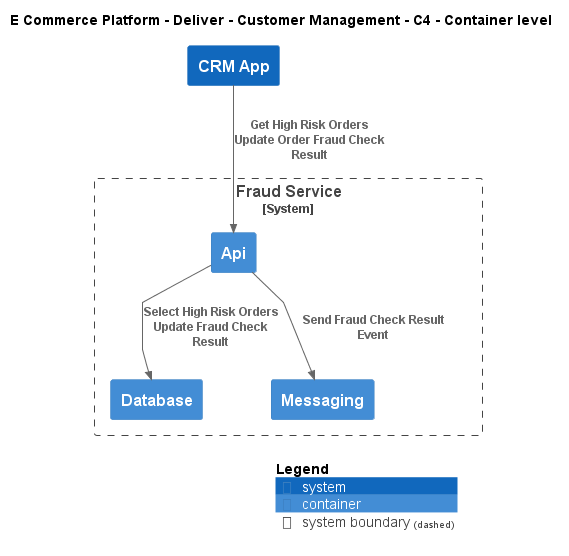

The diagram above was rendered by PlantUML. Its source (embedded in the PNG):
@startuml
!include ..\..\..\..\.c4s\C4_Container.puml

AddElementTag("c4interflow:lifecycle:new", $bgColor=green, $fontColor=#ffffff, $borderColor=green, $shadowing="False")
AddElementTag("c4interflow:lifecycle:changed", $bgColor=orange, $fontColor=#ffffff, $borderColor=orange, $shadowing="False")
AddElementTag("c4interflow:lifecycle:removed", $bgColor=red, $fontColor=#ffffff, $borderColor=red, $shadowing="False")

AddRelTag("c4interflow:lifecycle:new", $textColor=green, $lineColor=green)
AddRelTag("c4interflow:lifecycle:changed", $textColor=orange, $lineColor=orange)
AddRelTag("c4interflow:lifecycle:removed", $textColor=red, $lineColor=red)

SHOW_PERSON_PORTRAIT()
LAYOUT_TOP_DOWN()

skinparam linetype polyline

title E Commerce Platform - Deliver - Customer Management - C4 - Container level

System(ECommercePlatform.Deliver.CustomerManagement.SoftwareSystems.CRMApp, "CRM App", "")

System_Boundary(ECommercePlatform.Deliver.FraudManagement.SoftwareSystems.FraudService, "Fraud Service") {
    Container(ECommercePlatform.Deliver.FraudManagement.SoftwareSystems.FraudService.Containers.Api, "Api", "", "")
    Container(ECommercePlatform.Deliver.FraudManagement.SoftwareSystems.FraudService.Containers.Database, "Database", "", "")
    Container(ECommercePlatform.Deliver.FraudManagement.SoftwareSystems.FraudService.Containers.Messaging, "Messaging", "", "")
}

Rel(ECommercePlatform.Deliver.CustomerManagement.SoftwareSystems.CRMApp, ECommercePlatform.Deliver.FraudManagement.SoftwareSystems.FraudService.Containers.Api, "Get High Risk Orders\nUpdate Order Fraud Check Result")
Rel(ECommercePlatform.Deliver.FraudManagement.SoftwareSystems.FraudService.Containers.Api, ECommercePlatform.Deliver.FraudManagement.SoftwareSystems.FraudService.Containers.Database, "Select High Risk Orders\nUpdate Fraud Check Result")
Rel(ECommercePlatform.Deliver.FraudManagement.SoftwareSystems.FraudService.Containers.Api, ECommercePlatform.Deliver.FraudManagement.SoftwareSystems.FraudService.Containers.Messaging, "Send Fraud Check Result Event")


SHOW_LEGEND()
@enduml